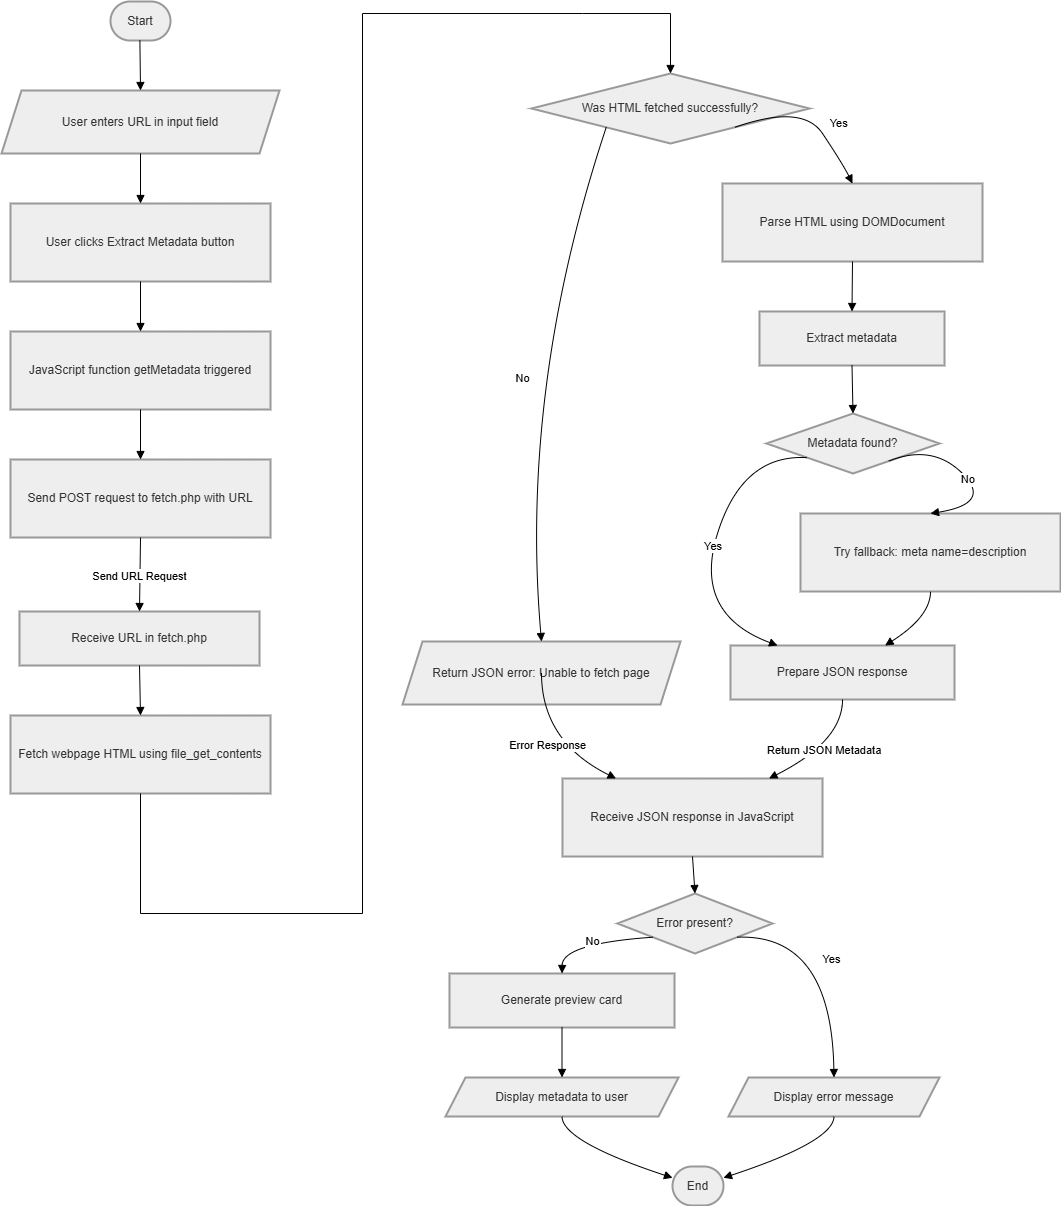

The diagram above was exported from draw.io. Its source (the exported page's mxGraphModel, read from the mxfile embedded in the PNG):
<mxGraphModel dx="1810" dy="940" grid="1" gridSize="10" guides="1" tooltips="1" connect="1" arrows="1" fold="1" page="1" pageScale="1" pageWidth="850" pageHeight="1100" math="0" shadow="0">
  <root>
    <mxCell id="0" />
    <mxCell id="1" parent="0" />
    <mxCell id="2" parent="1" style="rounded=1;whiteSpace=wrap;arcSize=50;strokeWidth=2;fillColor=light-dark(#eeeeee,#1f2020);strokeColor=light-dark(#999999,#cccccc);fontColor=light-dark(#333333,#cccccc);" value="Start" vertex="1">
      <mxGeometry height="39" width="60" x="268" y="8" as="geometry" />
    </mxCell>
    <mxCell id="3" parent="1" style="shape=parallelogram;perimeter=parallelogramPerimeter;fixedSize=1;strokeWidth=2;whiteSpace=wrap;fillColor=light-dark(#eeeeee,#1f2020);strokeColor=light-dark(#999999,#cccccc);fontColor=light-dark(#333333,#cccccc);" value="User enters URL in input field" vertex="1">
      <mxGeometry height="63" width="278" x="159" y="97" as="geometry" />
    </mxCell>
    <mxCell id="4" parent="1" style="whiteSpace=wrap;strokeWidth=2;fillColor=light-dark(#eeeeee,#1f2020);strokeColor=light-dark(#999999,#cccccc);fontColor=light-dark(#333333,#cccccc);" value="User clicks Extract Metadata button" vertex="1">
      <mxGeometry height="78" width="260" x="168" y="210" as="geometry" />
    </mxCell>
    <mxCell id="5" parent="1" style="whiteSpace=wrap;strokeWidth=2;fillColor=light-dark(#eeeeee,#1f2020);strokeColor=light-dark(#999999,#cccccc);fontColor=light-dark(#333333,#cccccc);" value="JavaScript function getMetadata triggered" vertex="1">
      <mxGeometry height="78" width="260" x="168" y="338" as="geometry" />
    </mxCell>
    <mxCell id="6" parent="1" style="whiteSpace=wrap;strokeWidth=2;fillColor=light-dark(#eeeeee,#1f2020);strokeColor=light-dark(#999999,#cccccc);fontColor=light-dark(#333333,#cccccc);" value="Send POST request to fetch.php with URL" vertex="1">
      <mxGeometry height="78" width="260" x="168" y="466" as="geometry" />
    </mxCell>
    <mxCell id="7" parent="1" style="whiteSpace=wrap;strokeWidth=2;fillColor=light-dark(#eeeeee,#1f2020);strokeColor=light-dark(#999999,#cccccc);fontColor=light-dark(#333333,#cccccc);" value="Receive URL in fetch.php" vertex="1">
      <mxGeometry height="54" width="240" x="177" y="618" as="geometry" />
    </mxCell>
    <mxCell id="8" parent="1" style="whiteSpace=wrap;strokeWidth=2;fillColor=light-dark(#eeeeee,#1f2020);strokeColor=light-dark(#999999,#cccccc);fontColor=light-dark(#333333,#cccccc);" value="Fetch webpage HTML using file_get_contents" vertex="1">
      <mxGeometry height="78" width="260" x="168" y="722" as="geometry" />
    </mxCell>
    <mxCell id="9" parent="1" style="rhombus;strokeWidth=2;whiteSpace=wrap;fillColor=light-dark(#eeeeee,#1f2020);strokeColor=light-dark(#999999,#cccccc);fontColor=light-dark(#333333,#cccccc);" value="Was HTML fetched successfully?" vertex="1">
      <mxGeometry height="70" width="278" x="689" y="80" as="geometry" />
    </mxCell>
    <mxCell id="10" parent="1" style="shape=parallelogram;perimeter=parallelogramPerimeter;fixedSize=1;strokeWidth=2;whiteSpace=wrap;fillColor=light-dark(#eeeeee,#1f2020);strokeColor=light-dark(#999999,#cccccc);fontColor=light-dark(#333333,#cccccc);" value="Return JSON error: Unable to fetch page" vertex="1">
      <mxGeometry height="63" width="278" x="560" y="648" as="geometry" />
    </mxCell>
    <mxCell id="11" parent="1" style="whiteSpace=wrap;strokeWidth=2;fillColor=light-dark(#eeeeee,#1f2020);strokeColor=light-dark(#999999,#cccccc);fontColor=light-dark(#333333,#cccccc);" value="Receive JSON response in JavaScript" vertex="1">
      <mxGeometry height="78" width="260" x="720" y="785" as="geometry" />
    </mxCell>
    <mxCell id="12" parent="1" style="whiteSpace=wrap;strokeWidth=2;fillColor=light-dark(#eeeeee,#1f2020);strokeColor=light-dark(#999999,#cccccc);fontColor=light-dark(#333333,#cccccc);" value="Parse HTML using DOMDocument" vertex="1">
      <mxGeometry height="78" width="260" x="880" y="190" as="geometry" />
    </mxCell>
    <mxCell id="13" parent="1" style="whiteSpace=wrap;strokeWidth=2;fillColor=light-dark(#eeeeee,#1f2020);strokeColor=light-dark(#999999,#cccccc);fontColor=light-dark(#333333,#cccccc);" value="Extract metadata" vertex="1">
      <mxGeometry height="54" width="185" x="917" y="318" as="geometry" />
    </mxCell>
    <mxCell id="14" parent="1" style="rhombus;strokeWidth=2;whiteSpace=wrap;fillColor=light-dark(#eeeeee,#1f2020);strokeColor=light-dark(#999999,#cccccc);fontColor=light-dark(#333333,#cccccc);" value="Metadata found?" vertex="1">
      <mxGeometry height="60" width="173" x="924" y="420" as="geometry" />
    </mxCell>
    <mxCell id="15" parent="1" style="whiteSpace=wrap;strokeWidth=2;fillColor=light-dark(#eeeeee,#1f2020);strokeColor=light-dark(#999999,#cccccc);fontColor=light-dark(#333333,#cccccc);" value="Try fallback: meta name=description" vertex="1">
      <mxGeometry height="78" width="260" x="958" y="520" as="geometry" />
    </mxCell>
    <mxCell id="16" parent="1" style="whiteSpace=wrap;strokeWidth=2;fillColor=light-dark(#eeeeee,#1f2020);strokeColor=light-dark(#999999,#cccccc);fontColor=light-dark(#333333,#cccccc);" value="Prepare JSON response" vertex="1">
      <mxGeometry height="54" width="224" x="888" y="652" as="geometry" />
    </mxCell>
    <mxCell id="17" parent="1" style="rhombus;strokeWidth=2;whiteSpace=wrap;fillColor=light-dark(#eeeeee,#1f2020);strokeColor=light-dark(#999999,#cccccc);fontColor=light-dark(#333333,#cccccc);" value="Error present?" vertex="1">
      <mxGeometry height="60" width="155" x="775" y="900" as="geometry" />
    </mxCell>
    <mxCell id="18" parent="1" style="shape=parallelogram;perimeter=parallelogramPerimeter;fixedSize=1;strokeWidth=2;whiteSpace=wrap;fillColor=light-dark(#eeeeee,#1f2020);strokeColor=light-dark(#999999,#cccccc);fontColor=light-dark(#333333,#cccccc);" value="Display error message" vertex="1">
      <mxGeometry height="39" width="211" x="886" y="1084" as="geometry" />
    </mxCell>
    <mxCell id="19" parent="1" style="whiteSpace=wrap;strokeWidth=2;fillColor=light-dark(#eeeeee,#1f2020);strokeColor=light-dark(#999999,#cccccc);fontColor=light-dark(#333333,#cccccc);" value="Generate preview card" vertex="1">
      <mxGeometry height="54" width="225" x="607" y="980" as="geometry" />
    </mxCell>
    <mxCell id="20" parent="1" style="shape=parallelogram;perimeter=parallelogramPerimeter;fixedSize=1;strokeWidth=2;whiteSpace=wrap;fillColor=light-dark(#eeeeee,#1f2020);strokeColor=light-dark(#999999,#cccccc);fontColor=light-dark(#333333,#cccccc);" value="Display metadata to user" vertex="1">
      <mxGeometry height="39" width="233" x="603" y="1084" as="geometry" />
    </mxCell>
    <mxCell id="21" parent="1" style="rounded=1;whiteSpace=wrap;arcSize=50;strokeWidth=2;fillColor=light-dark(#eeeeee,#1f2020);strokeColor=light-dark(#999999,#cccccc);fontColor=light-dark(#333333,#cccccc);" value="End" vertex="1">
      <mxGeometry height="39" width="51" x="830" y="1173" as="geometry" />
    </mxCell>
    <mxCell id="22" edge="1" parent="1" source="2" style="curved=1;startArrow=none;endArrow=block;exitX=0.49;exitY=1;entryX=0.5;entryY=0;" target="3" value="">
      <mxGeometry relative="1" as="geometry">
        <Array as="points" />
      </mxGeometry>
    </mxCell>
    <mxCell id="23" edge="1" parent="1" source="3" style="curved=1;startArrow=none;endArrow=block;exitX=0.5;exitY=1;entryX=0.5;entryY=0;" target="4" value="">
      <mxGeometry relative="1" as="geometry">
        <Array as="points" />
      </mxGeometry>
    </mxCell>
    <mxCell id="24" edge="1" parent="1" source="4" style="curved=1;startArrow=none;endArrow=block;exitX=0.5;exitY=1;entryX=0.5;entryY=0;" target="5" value="">
      <mxGeometry relative="1" as="geometry">
        <Array as="points" />
      </mxGeometry>
    </mxCell>
    <mxCell id="25" edge="1" parent="1" source="5" style="curved=1;startArrow=none;endArrow=block;exitX=0.5;exitY=1;entryX=0.5;entryY=0;" target="6" value="">
      <mxGeometry relative="1" as="geometry">
        <Array as="points" />
      </mxGeometry>
    </mxCell>
    <mxCell id="26" edge="1" parent="1" source="6" style="curved=1;startArrow=none;endArrow=block;exitX=0.5;exitY=1;entryX=0.5;entryY=0;" target="7" value="Send URL Request">
      <mxGeometry relative="1" as="geometry">
        <Array as="points" />
      </mxGeometry>
    </mxCell>
    <mxCell id="27" edge="1" parent="1" source="7" style="curved=1;startArrow=none;endArrow=block;exitX=0.5;exitY=1;entryX=0.5;entryY=0;" target="8" value="">
      <mxGeometry relative="1" as="geometry">
        <Array as="points" />
      </mxGeometry>
    </mxCell>
    <mxCell id="28" edge="1" parent="1" source="8" style="curved=0;startArrow=none;endArrow=block;exitX=0.5;exitY=1;entryX=0.5;entryY=0;rounded=0;" target="9" value="">
      <mxGeometry relative="1" as="geometry">
        <Array as="points">
          <mxPoint x="298" y="920" />
          <mxPoint x="520" y="920" />
          <mxPoint x="520" y="20" />
          <mxPoint x="740" y="20" />
          <mxPoint x="828" y="20" />
        </Array>
      </mxGeometry>
    </mxCell>
    <mxCell id="29" edge="1" parent="1" source="9" style="curved=1;startArrow=none;endArrow=block;exitX=0.07;exitY=1;entryX=0.5;entryY=-0.01;" target="10" value="No">
      <mxGeometry relative="1" as="geometry">
        <Array as="points">
          <mxPoint x="677" y="395" />
        </Array>
      </mxGeometry>
    </mxCell>
    <mxCell id="30" edge="1" parent="1" source="10" style="curved=1;startArrow=none;endArrow=block;exitX=0.5;exitY=0.99;entryX=0.2;entryY=-0.01;" target="11" value="Error Response">
      <mxGeometry relative="1" as="geometry">
        <Array as="points">
          <mxPoint x="699" y="748" />
        </Array>
      </mxGeometry>
    </mxCell>
    <mxCell id="31" edge="1" parent="1" source="9" style="curved=1;startArrow=none;endArrow=block;exitX=0.93;exitY=1;entryX=0.5;entryY=0;" target="12" value="Yes">
      <mxGeometry relative="1" x="0.2912" y="20" as="geometry">
        <mxPoint as="offset" />
        <Array as="points">
          <mxPoint x="960" y="110" />
          <mxPoint x="1000" y="170" />
        </Array>
      </mxGeometry>
    </mxCell>
    <mxCell id="32" edge="1" parent="1" source="12" style="curved=1;startArrow=none;endArrow=block;exitX=0.5;exitY=1;entryX=0.5;entryY=0;" target="13" value="">
      <mxGeometry relative="1" as="geometry">
        <Array as="points" />
      </mxGeometry>
    </mxCell>
    <mxCell id="33" edge="1" parent="1" source="13" style="curved=1;startArrow=none;endArrow=block;exitX=0.5;exitY=1;entryX=0.5;entryY=0;" target="14" value="">
      <mxGeometry relative="1" as="geometry">
        <Array as="points" />
      </mxGeometry>
    </mxCell>
    <mxCell id="34" edge="1" parent="1" source="14" style="curved=1;startArrow=none;endArrow=block;exitX=0.85;exitY=1;entryX=0.5;entryY=-0.01;" target="15" value="No">
      <mxGeometry relative="1" as="geometry">
        <Array as="points">
          <mxPoint x="1090" y="450" />
          <mxPoint x="1150" y="510" />
        </Array>
      </mxGeometry>
    </mxCell>
    <mxCell id="35" edge="1" parent="1" source="14" style="curved=1;startArrow=none;endArrow=block;exitX=0;exitY=0.95;entryX=0.21;entryY=0;" target="16" value="Yes">
      <mxGeometry relative="1" as="geometry">
        <Array as="points">
          <mxPoint x="900" y="460" />
          <mxPoint x="850" y="620" />
        </Array>
      </mxGeometry>
    </mxCell>
    <mxCell id="36" edge="1" parent="1" source="15" style="curved=1;startArrow=none;endArrow=block;exitX=0.5;exitY=0.99;entryX=0.69;entryY=0;" target="16" value="">
      <mxGeometry relative="1" as="geometry">
        <Array as="points">
          <mxPoint x="1088" y="623" />
        </Array>
      </mxGeometry>
    </mxCell>
    <mxCell id="37" edge="1" parent="1" source="16" style="curved=1;startArrow=none;endArrow=block;exitX=0.5;exitY=1;entryX=0.8;entryY=-0.01;" target="11" value="Return JSON Metadata">
      <mxGeometry relative="1" as="geometry">
        <Array as="points">
          <mxPoint x="1000" y="748" />
        </Array>
      </mxGeometry>
    </mxCell>
    <mxCell id="38" edge="1" parent="1" source="11" style="curved=1;startArrow=none;endArrow=block;exitX=0.5;exitY=0.99;entryX=0.5;entryY=0;" target="17" value="">
      <mxGeometry relative="1" as="geometry">
        <Array as="points" />
      </mxGeometry>
    </mxCell>
    <mxCell id="39" edge="1" parent="1" source="17" style="curved=1;startArrow=none;endArrow=block;exitX=1;exitY=0.92;entryX=0.5;entryY=0;" target="18" value="Yes">
      <mxGeometry relative="1" as="geometry">
        <Array as="points">
          <mxPoint x="989" y="940" />
        </Array>
      </mxGeometry>
    </mxCell>
    <mxCell id="40" edge="1" parent="1" source="17" style="curved=1;startArrow=none;endArrow=block;exitX=0;exitY=0.92;entryX=0.5;entryY=0;" target="19" value="No">
      <mxGeometry relative="1" as="geometry">
        <Array as="points">
          <mxPoint x="720" y="950" />
        </Array>
      </mxGeometry>
    </mxCell>
    <mxCell id="41" edge="1" parent="1" source="19" style="curved=1;startArrow=none;endArrow=block;exitX=0.5;exitY=1;entryX=0.5;entryY=0;" target="20" value="">
      <mxGeometry relative="1" as="geometry">
        <Array as="points" />
      </mxGeometry>
    </mxCell>
    <mxCell id="42" edge="1" parent="1" source="20" style="curved=1;startArrow=none;endArrow=block;exitX=0.5;exitY=1;entryX=0;entryY=0.29;" target="21" value="">
      <mxGeometry relative="1" as="geometry">
        <Array as="points">
          <mxPoint x="720" y="1148" />
        </Array>
      </mxGeometry>
    </mxCell>
    <mxCell id="43" edge="1" parent="1" source="18" style="curved=1;startArrow=none;endArrow=block;exitX=0.5;exitY=1;entryX=1;entryY=0.29;" target="21" value="">
      <mxGeometry relative="1" as="geometry">
        <Array as="points">
          <mxPoint x="991" y="1148" />
        </Array>
      </mxGeometry>
    </mxCell>
  </root>
</mxGraphModel>